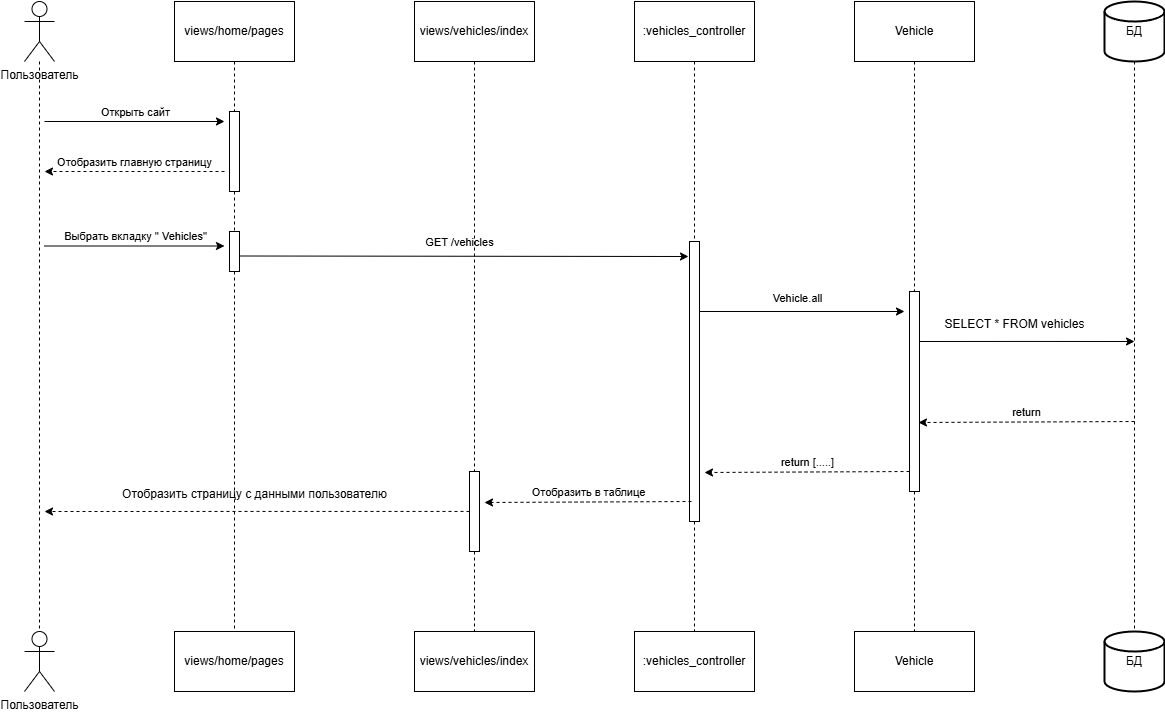

The diagram above was exported from draw.io. Its source (the exported page's mxGraphModel, read from the mxfile embedded in the PNG):
<mxGraphModel dx="1685" dy="839" grid="1" gridSize="10" guides="1" tooltips="1" connect="1" arrows="1" fold="1" page="1" pageScale="1" pageWidth="827" pageHeight="1169" math="0" shadow="0">
  <root>
    <mxCell id="0" />
    <mxCell id="1" parent="0" />
    <mxCell id="hyCBkII7PT5BY-3-G8Qy-1" value="Пользователь" style="shape=umlActor;verticalLabelPosition=bottom;verticalAlign=top;html=1;outlineConnect=0;" parent="1" vertex="1">
      <mxGeometry x="160" y="140" width="30" height="60" as="geometry" />
    </mxCell>
    <mxCell id="hyCBkII7PT5BY-3-G8Qy-2" value="Пользователь" style="shape=umlActor;verticalLabelPosition=bottom;verticalAlign=top;html=1;outlineConnect=0;" parent="1" vertex="1">
      <mxGeometry x="160" y="770" width="30" height="60" as="geometry" />
    </mxCell>
    <mxCell id="hyCBkII7PT5BY-3-G8Qy-4" style="edgeStyle=orthogonalEdgeStyle;rounded=0;orthogonalLoop=1;jettySize=auto;html=1;entryX=0.5;entryY=0;entryDx=0;entryDy=0;entryPerimeter=0;endArrow=none;startFill=0;dashed=1;" parent="1" source="hyCBkII7PT5BY-3-G8Qy-1" target="hyCBkII7PT5BY-3-G8Qy-2" edge="1">
      <mxGeometry relative="1" as="geometry" />
    </mxCell>
    <mxCell id="hyCBkII7PT5BY-3-G8Qy-8" style="edgeStyle=orthogonalEdgeStyle;rounded=0;orthogonalLoop=1;jettySize=auto;html=1;exitX=0.5;exitY=1;exitDx=0;exitDy=0;entryX=0.5;entryY=0;entryDx=0;entryDy=0;dashed=1;endArrow=none;startFill=0;" parent="1" source="hyCBkII7PT5BY-3-G8Qy-15" target="hyCBkII7PT5BY-3-G8Qy-7" edge="1">
      <mxGeometry relative="1" as="geometry" />
    </mxCell>
    <mxCell id="hyCBkII7PT5BY-3-G8Qy-6" value="views/home/pages" style="rounded=0;whiteSpace=wrap;html=1;" parent="1" vertex="1">
      <mxGeometry x="310" y="140" width="120" height="60" as="geometry" />
    </mxCell>
    <mxCell id="hyCBkII7PT5BY-3-G8Qy-7" value="views/home/pages" style="rounded=0;whiteSpace=wrap;html=1;" parent="1" vertex="1">
      <mxGeometry x="310" y="770" width="120" height="60" as="geometry" />
    </mxCell>
    <mxCell id="hyCBkII7PT5BY-3-G8Qy-10" value="" style="edgeStyle=orthogonalEdgeStyle;rounded=0;orthogonalLoop=1;jettySize=auto;html=1;exitX=0.5;exitY=1;exitDx=0;exitDy=0;entryX=0.5;entryY=0;entryDx=0;entryDy=0;dashed=1;endArrow=none;startFill=0;" parent="1" source="hyCBkII7PT5BY-3-G8Qy-6" target="hyCBkII7PT5BY-3-G8Qy-9" edge="1">
      <mxGeometry relative="1" as="geometry">
        <mxPoint x="370" y="200" as="sourcePoint" />
        <mxPoint x="370" y="770" as="targetPoint" />
      </mxGeometry>
    </mxCell>
    <mxCell id="hyCBkII7PT5BY-3-G8Qy-9" value="" style="rounded=0;whiteSpace=wrap;html=1;" parent="1" vertex="1">
      <mxGeometry x="365" y="250" width="10" height="80" as="geometry" />
    </mxCell>
    <mxCell id="hyCBkII7PT5BY-3-G8Qy-11" value="" style="endArrow=classic;html=1;rounded=0;" parent="1" edge="1">
      <mxGeometry width="50" height="50" relative="1" as="geometry">
        <mxPoint x="180" y="260" as="sourcePoint" />
        <mxPoint x="360" y="260" as="targetPoint" />
      </mxGeometry>
    </mxCell>
    <mxCell id="hyCBkII7PT5BY-3-G8Qy-12" value="Открыть сайт" style="edgeLabel;html=1;align=center;verticalAlign=middle;resizable=0;points=[];" parent="hyCBkII7PT5BY-3-G8Qy-11" vertex="1" connectable="0">
      <mxGeometry y="2" relative="1" as="geometry">
        <mxPoint y="-8" as="offset" />
      </mxGeometry>
    </mxCell>
    <mxCell id="hyCBkII7PT5BY-3-G8Qy-13" value="" style="endArrow=classic;html=1;rounded=0;dashed=1;" parent="1" edge="1">
      <mxGeometry width="50" height="50" relative="1" as="geometry">
        <mxPoint x="360" y="310" as="sourcePoint" />
        <mxPoint x="180" y="310" as="targetPoint" />
      </mxGeometry>
    </mxCell>
    <mxCell id="hyCBkII7PT5BY-3-G8Qy-14" value="Отобразить главную страницу" style="edgeLabel;html=1;align=center;verticalAlign=middle;resizable=0;points=[];" parent="hyCBkII7PT5BY-3-G8Qy-13" vertex="1" connectable="0">
      <mxGeometry y="2" relative="1" as="geometry">
        <mxPoint y="-12" as="offset" />
      </mxGeometry>
    </mxCell>
    <mxCell id="hyCBkII7PT5BY-3-G8Qy-16" value="" style="edgeStyle=orthogonalEdgeStyle;rounded=0;orthogonalLoop=1;jettySize=auto;html=1;exitX=0.5;exitY=1;exitDx=0;exitDy=0;entryX=0.5;entryY=0;entryDx=0;entryDy=0;dashed=1;endArrow=none;startFill=0;" parent="1" source="hyCBkII7PT5BY-3-G8Qy-9" target="hyCBkII7PT5BY-3-G8Qy-15" edge="1">
      <mxGeometry relative="1" as="geometry">
        <mxPoint x="370" y="330" as="sourcePoint" />
        <mxPoint x="370" y="770" as="targetPoint" />
      </mxGeometry>
    </mxCell>
    <mxCell id="hyCBkII7PT5BY-3-G8Qy-15" value="" style="rounded=0;whiteSpace=wrap;html=1;" parent="1" vertex="1">
      <mxGeometry x="365" y="370" width="10" height="40" as="geometry" />
    </mxCell>
    <mxCell id="hyCBkII7PT5BY-3-G8Qy-18" style="edgeStyle=orthogonalEdgeStyle;rounded=0;orthogonalLoop=1;jettySize=auto;html=1;exitX=0.5;exitY=1;exitDx=0;exitDy=0;entryX=0.5;entryY=0;entryDx=0;entryDy=0;dashed=1;endArrow=none;startFill=0;" parent="1" source="hyCBkII7PT5BY-3-G8Qy-25" target="hyCBkII7PT5BY-3-G8Qy-20" edge="1">
      <mxGeometry relative="1" as="geometry">
        <mxPoint x="830" y="400" as="sourcePoint" />
      </mxGeometry>
    </mxCell>
    <mxCell id="hyCBkII7PT5BY-3-G8Qy-19" value=":vehicles_controller" style="rounded=0;whiteSpace=wrap;html=1;" parent="1" vertex="1">
      <mxGeometry x="770" y="140" width="120" height="60" as="geometry" />
    </mxCell>
    <mxCell id="hyCBkII7PT5BY-3-G8Qy-20" value=":vehicles_controller" style="rounded=0;whiteSpace=wrap;html=1;" parent="1" vertex="1">
      <mxGeometry x="770" y="770" width="120" height="60" as="geometry" />
    </mxCell>
    <mxCell id="hyCBkII7PT5BY-3-G8Qy-21" value="" style="endArrow=classic;html=1;rounded=0;" parent="1" edge="1">
      <mxGeometry width="50" height="50" relative="1" as="geometry">
        <mxPoint x="180" y="384.5" as="sourcePoint" />
        <mxPoint x="360" y="384.5" as="targetPoint" />
      </mxGeometry>
    </mxCell>
    <mxCell id="hyCBkII7PT5BY-3-G8Qy-22" value="Выбрать вкладку &quot;&lt;span style=&quot;white-space: pre;&quot;&gt;&#09;&lt;/span&gt;Vehicles&quot;" style="edgeLabel;html=1;align=center;verticalAlign=middle;resizable=0;points=[];" parent="hyCBkII7PT5BY-3-G8Qy-21" vertex="1" connectable="0">
      <mxGeometry y="2" relative="1" as="geometry">
        <mxPoint y="-8" as="offset" />
      </mxGeometry>
    </mxCell>
    <mxCell id="hyCBkII7PT5BY-3-G8Qy-23" value="" style="endArrow=classic;html=1;rounded=0;" parent="1" edge="1">
      <mxGeometry width="50" height="50" relative="1" as="geometry">
        <mxPoint x="375" y="394.5" as="sourcePoint" />
        <mxPoint x="824" y="395" as="targetPoint" />
      </mxGeometry>
    </mxCell>
    <mxCell id="hyCBkII7PT5BY-3-G8Qy-24" value="GET /vehicles" style="edgeLabel;html=1;align=center;verticalAlign=middle;resizable=0;points=[];" parent="hyCBkII7PT5BY-3-G8Qy-23" vertex="1" connectable="0">
      <mxGeometry y="2" relative="1" as="geometry">
        <mxPoint x="-5" y="-12" as="offset" />
      </mxGeometry>
    </mxCell>
    <mxCell id="hyCBkII7PT5BY-3-G8Qy-26" value="" style="edgeStyle=orthogonalEdgeStyle;rounded=0;orthogonalLoop=1;jettySize=auto;html=1;exitX=0.5;exitY=1;exitDx=0;exitDy=0;entryX=0.5;entryY=0;entryDx=0;entryDy=0;dashed=1;endArrow=none;startFill=0;" parent="1" source="hyCBkII7PT5BY-3-G8Qy-19" target="hyCBkII7PT5BY-3-G8Qy-25" edge="1">
      <mxGeometry relative="1" as="geometry">
        <mxPoint x="830" y="200" as="sourcePoint" />
        <mxPoint x="830" y="770" as="targetPoint" />
      </mxGeometry>
    </mxCell>
    <mxCell id="hyCBkII7PT5BY-3-G8Qy-25" value="" style="rounded=0;whiteSpace=wrap;html=1;" parent="1" vertex="1">
      <mxGeometry x="825" y="380" width="10" height="280" as="geometry" />
    </mxCell>
    <mxCell id="hyCBkII7PT5BY-3-G8Qy-29" style="edgeStyle=orthogonalEdgeStyle;rounded=0;orthogonalLoop=1;jettySize=auto;html=1;exitX=0.5;exitY=1;exitDx=0;exitDy=0;entryX=0.5;entryY=0;entryDx=0;entryDy=0;dashed=1;endArrow=none;startFill=0;" parent="1" source="hyCBkII7PT5BY-3-G8Qy-30" target="hyCBkII7PT5BY-3-G8Qy-28" edge="1">
      <mxGeometry relative="1" as="geometry" />
    </mxCell>
    <mxCell id="hyCBkII7PT5BY-3-G8Qy-27" value="Vehicle" style="rounded=0;whiteSpace=wrap;html=1;" parent="1" vertex="1">
      <mxGeometry x="990" y="140" width="120" height="60" as="geometry" />
    </mxCell>
    <mxCell id="hyCBkII7PT5BY-3-G8Qy-28" value="Vehicle" style="rounded=0;whiteSpace=wrap;html=1;" parent="1" vertex="1">
      <mxGeometry x="990" y="770" width="120" height="60" as="geometry" />
    </mxCell>
    <mxCell id="hyCBkII7PT5BY-3-G8Qy-31" value="" style="edgeStyle=orthogonalEdgeStyle;rounded=0;orthogonalLoop=1;jettySize=auto;html=1;exitX=0.5;exitY=1;exitDx=0;exitDy=0;entryX=0.5;entryY=0;entryDx=0;entryDy=0;dashed=1;endArrow=none;startFill=0;" parent="1" source="hyCBkII7PT5BY-3-G8Qy-27" target="hyCBkII7PT5BY-3-G8Qy-30" edge="1">
      <mxGeometry relative="1" as="geometry">
        <mxPoint x="1050" y="200" as="sourcePoint" />
        <mxPoint x="1050" y="770" as="targetPoint" />
      </mxGeometry>
    </mxCell>
    <mxCell id="hyCBkII7PT5BY-3-G8Qy-37" style="edgeStyle=orthogonalEdgeStyle;rounded=0;orthogonalLoop=1;jettySize=auto;html=1;exitX=1;exitY=0.25;exitDx=0;exitDy=0;" parent="1" source="hyCBkII7PT5BY-3-G8Qy-30" edge="1">
      <mxGeometry relative="1" as="geometry">
        <mxPoint x="1270" y="480" as="targetPoint" />
      </mxGeometry>
    </mxCell>
    <mxCell id="hyCBkII7PT5BY-3-G8Qy-30" value="" style="rounded=0;whiteSpace=wrap;html=1;" parent="1" vertex="1">
      <mxGeometry x="1045" y="430" width="10" height="200" as="geometry" />
    </mxCell>
    <mxCell id="hyCBkII7PT5BY-3-G8Qy-32" value="" style="endArrow=classic;html=1;rounded=0;" parent="1" edge="1">
      <mxGeometry width="50" height="50" relative="1" as="geometry">
        <mxPoint x="835" y="450" as="sourcePoint" />
        <mxPoint x="1040" y="450" as="targetPoint" />
      </mxGeometry>
    </mxCell>
    <mxCell id="hyCBkII7PT5BY-3-G8Qy-33" value="Vehicle.all" style="edgeLabel;html=1;align=center;verticalAlign=middle;resizable=0;points=[];" parent="hyCBkII7PT5BY-3-G8Qy-32" vertex="1" connectable="0">
      <mxGeometry y="2" relative="1" as="geometry">
        <mxPoint x="-5" y="-12" as="offset" />
      </mxGeometry>
    </mxCell>
    <mxCell id="hyCBkII7PT5BY-3-G8Qy-34" value="БД" style="strokeWidth=2;html=1;shape=mxgraph.flowchart.database;whiteSpace=wrap;" parent="1" vertex="1">
      <mxGeometry x="1240" y="140" width="60" height="60" as="geometry" />
    </mxCell>
    <mxCell id="hyCBkII7PT5BY-3-G8Qy-35" value="БД" style="strokeWidth=2;html=1;shape=mxgraph.flowchart.database;whiteSpace=wrap;" parent="1" vertex="1">
      <mxGeometry x="1240" y="770" width="60" height="60" as="geometry" />
    </mxCell>
    <mxCell id="hyCBkII7PT5BY-3-G8Qy-36" style="edgeStyle=orthogonalEdgeStyle;rounded=0;orthogonalLoop=1;jettySize=auto;html=1;exitX=0.5;exitY=1;exitDx=0;exitDy=0;exitPerimeter=0;entryX=0.5;entryY=0;entryDx=0;entryDy=0;entryPerimeter=0;endArrow=none;startFill=0;dashed=1;" parent="1" source="hyCBkII7PT5BY-3-G8Qy-34" target="hyCBkII7PT5BY-3-G8Qy-35" edge="1">
      <mxGeometry relative="1" as="geometry" />
    </mxCell>
    <mxCell id="hyCBkII7PT5BY-3-G8Qy-38" value="SELECT * FROM vehicles" style="text;html=1;align=center;verticalAlign=middle;resizable=0;points=[];autosize=1;strokeColor=none;fillColor=none;" parent="1" vertex="1">
      <mxGeometry x="1070" y="448" width="160" height="30" as="geometry" />
    </mxCell>
    <mxCell id="hyCBkII7PT5BY-3-G8Qy-41" style="edgeStyle=orthogonalEdgeStyle;rounded=0;orthogonalLoop=1;jettySize=auto;html=1;exitX=0.5;exitY=1;exitDx=0;exitDy=0;entryX=0.5;entryY=0;entryDx=0;entryDy=0;dashed=1;endArrow=none;startFill=0;" parent="1" source="hyCBkII7PT5BY-3-G8Qy-50" target="hyCBkII7PT5BY-3-G8Qy-40" edge="1">
      <mxGeometry relative="1" as="geometry" />
    </mxCell>
    <mxCell id="hyCBkII7PT5BY-3-G8Qy-39" value="views/vehicles/index" style="rounded=0;whiteSpace=wrap;html=1;" parent="1" vertex="1">
      <mxGeometry x="550" y="140" width="120" height="60" as="geometry" />
    </mxCell>
    <mxCell id="hyCBkII7PT5BY-3-G8Qy-40" value="views/vehicles/index" style="rounded=0;whiteSpace=wrap;html=1;" parent="1" vertex="1">
      <mxGeometry x="550" y="770" width="120" height="60" as="geometry" />
    </mxCell>
    <mxCell id="hyCBkII7PT5BY-3-G8Qy-44" value="" style="endArrow=classic;html=1;rounded=0;dashed=1;entryX=0.9;entryY=0.655;entryDx=0;entryDy=0;entryPerimeter=0;" parent="1" target="hyCBkII7PT5BY-3-G8Qy-30" edge="1">
      <mxGeometry width="50" height="50" relative="1" as="geometry">
        <mxPoint x="1270" y="560" as="sourcePoint" />
        <mxPoint x="1090" y="560" as="targetPoint" />
      </mxGeometry>
    </mxCell>
    <mxCell id="hyCBkII7PT5BY-3-G8Qy-45" value="return" style="edgeLabel;html=1;align=center;verticalAlign=middle;resizable=0;points=[];" parent="hyCBkII7PT5BY-3-G8Qy-44" vertex="1" connectable="0">
      <mxGeometry y="2" relative="1" as="geometry">
        <mxPoint y="-12" as="offset" />
      </mxGeometry>
    </mxCell>
    <mxCell id="hyCBkII7PT5BY-3-G8Qy-46" value="" style="endArrow=classic;html=1;rounded=0;dashed=1;" parent="1" edge="1">
      <mxGeometry width="50" height="50" relative="1" as="geometry">
        <mxPoint x="1045" y="610" as="sourcePoint" />
        <mxPoint x="840" y="611" as="targetPoint" />
      </mxGeometry>
    </mxCell>
    <mxCell id="hyCBkII7PT5BY-3-G8Qy-47" value="return [.....]" style="edgeLabel;html=1;align=center;verticalAlign=middle;resizable=0;points=[];" parent="hyCBkII7PT5BY-3-G8Qy-46" vertex="1" connectable="0">
      <mxGeometry y="2" relative="1" as="geometry">
        <mxPoint y="-12" as="offset" />
      </mxGeometry>
    </mxCell>
    <mxCell id="hyCBkII7PT5BY-3-G8Qy-48" value="" style="endArrow=classic;html=1;rounded=0;dashed=1;" parent="1" edge="1">
      <mxGeometry width="50" height="50" relative="1" as="geometry">
        <mxPoint x="827" y="640" as="sourcePoint" />
        <mxPoint x="620" y="641" as="targetPoint" />
      </mxGeometry>
    </mxCell>
    <mxCell id="hyCBkII7PT5BY-3-G8Qy-49" value="Отобразить в таблице" style="edgeLabel;html=1;align=center;verticalAlign=middle;resizable=0;points=[];" parent="hyCBkII7PT5BY-3-G8Qy-48" vertex="1" connectable="0">
      <mxGeometry y="2" relative="1" as="geometry">
        <mxPoint y="-12" as="offset" />
      </mxGeometry>
    </mxCell>
    <mxCell id="hyCBkII7PT5BY-3-G8Qy-51" value="" style="edgeStyle=orthogonalEdgeStyle;rounded=0;orthogonalLoop=1;jettySize=auto;html=1;exitX=0.5;exitY=1;exitDx=0;exitDy=0;entryX=0.5;entryY=0;entryDx=0;entryDy=0;dashed=1;endArrow=none;startFill=0;" parent="1" source="hyCBkII7PT5BY-3-G8Qy-39" target="hyCBkII7PT5BY-3-G8Qy-50" edge="1">
      <mxGeometry relative="1" as="geometry">
        <mxPoint x="610" y="200" as="sourcePoint" />
        <mxPoint x="610" y="770" as="targetPoint" />
      </mxGeometry>
    </mxCell>
    <mxCell id="hyCBkII7PT5BY-3-G8Qy-52" style="edgeStyle=orthogonalEdgeStyle;rounded=0;orthogonalLoop=1;jettySize=auto;html=1;dashed=1;" parent="1" source="hyCBkII7PT5BY-3-G8Qy-50" edge="1">
      <mxGeometry relative="1" as="geometry">
        <mxPoint x="180" y="650" as="targetPoint" />
      </mxGeometry>
    </mxCell>
    <mxCell id="hyCBkII7PT5BY-3-G8Qy-50" value="" style="rounded=0;whiteSpace=wrap;html=1;" parent="1" vertex="1">
      <mxGeometry x="605" y="610" width="10" height="80" as="geometry" />
    </mxCell>
    <mxCell id="hyCBkII7PT5BY-3-G8Qy-53" value="Отобразить страницу с данными пользователю" style="text;html=1;align=center;verticalAlign=middle;resizable=0;points=[];autosize=1;strokeColor=none;fillColor=none;" parent="1" vertex="1">
      <mxGeometry x="245" y="618" width="290" height="30" as="geometry" />
    </mxCell>
  </root>
</mxGraphModel>